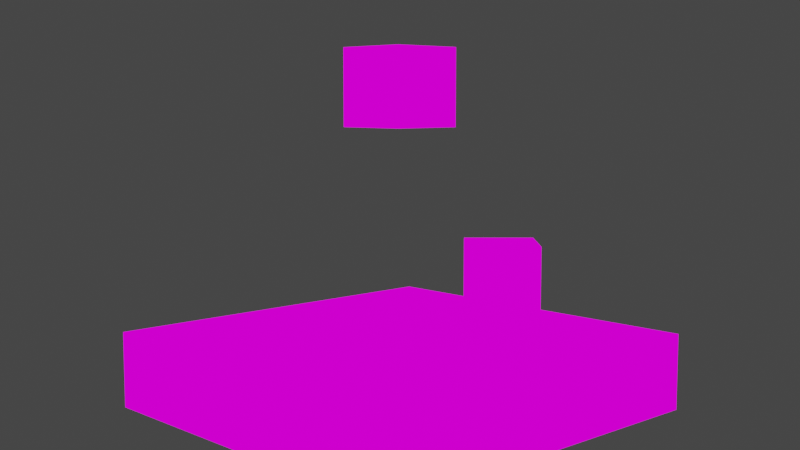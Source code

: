 # Source: gravity.blend  (saved by Blender 2.83.19; exported with 4.5.12 LTS)
import bpy
from mathutils import Matrix  # noqa: F401  (used for matrix-valued properties, if any)

bpy.ops.wm.read_factory_settings(use_empty=True)
scene = bpy.context.scene
scene.name = 'Scene'

# ---- collections
col_collection = bpy.data.collections.new('Collection'); scene.collection.children.link(col_collection)

# ---- images (referenced by path relative to the original .blend; pixels are not part of the script)
import os
ASSET_DIR = os.environ.get("B2B_ASSET_DIR", "")  # directory of the original .blend (textures are referenced by path, not embedded)
HERE = os.path.dirname(os.path.abspath(__file__))  # packed textures are extracted next to this script under _unpacked/

def load_image(name, relpath, width, height, colorspace="sRGB"):
    """Load a texture the original file referenced (path relative to the .blend, or extracted next to this script)."""
    p = next((c for c in (os.path.join(HERE, relpath), os.path.join(ASSET_DIR, relpath)) if relpath and os.path.exists(c)), "")
    if p:
        img = bpy.data.images.load(p, check_existing=True)
        img.name = name
    else:  # same state as the original file: an image datablock whose file is absent (Cycles renders it pink)
        img = bpy.data.images.new(name, width, height)
        img.source = "FILE"
        img.filepath = "//" + (relpath or name)
    img.colorspace_settings.name = colorspace
    return img
img_pico_8_png = load_image('pico-8.png', 'pico-8.png', 1024, 1024, 'sRGB')

# ---- materials (node trees are filled in below, after node groups)
mat_material = bpy.data.materials.new('Material')
mat_material.alpha_threshold = 0.0
mat_material.use_transparent_shadow = False
mat_material.line_color = (0.0, 0.0, 0.0, 1.0)

# ---- material node trees
mat_material.use_nodes = True; mat_material.node_tree.nodes.clear()
_N = mat_material.node_tree.nodes; _L = mat_material.node_tree.links
n0 = _N.new('ShaderNodeOutputMaterial'); n0.name = 'Material Output'; n0.location = (300, 300)
n1 = _N.new('ShaderNodeEmission'); n1.name = 'Emission'; n1.location = (10, 300)
n2 = _N.new('ShaderNodeTexImage'); n2.name = 'Image Texture'; n2.location = (-280, 260)
n2.image = img_pico_8_png
_L.new(n1.outputs[0], n0.inputs[0])
_L.new(n2.outputs[0], n1.inputs[0])
n0.is_active_output = True

# ---- world
world_world = bpy.data.worlds.new('World'); scene.world = world_world
world_world.use_nodes = True; world_world.node_tree.nodes.clear()
_N = world_world.node_tree.nodes; _L = world_world.node_tree.links
n0 = _N.new('ShaderNodeOutputWorld'); n0.name = 'World Output'; n0.location = (300, 300)
n1 = _N.new('ShaderNodeBackground'); n1.name = 'Background'; n1.location = (10, 300)
n1.inputs[0].default_value = (0.05088, 0.05088, 0.05088, 1.0)
_L.new(n1.outputs[0], n0.inputs[0])
n0.is_active_output = True
world_world.color = (0.05088, 0.05088, 0.05088)
world_world.use_sun_shadow = False
world_world.sun_shadow_jitter_overblur = 0.0

# ---- cameras
cam_camera = bpy.data.cameras.new('Camera')
cam_camera.clip_end = 100.0
cam_camera.ortho_scale = 7.314

# ---- lights
light_light = bpy.data.lights.new('Light', 'POINT')
light_light.transmission_factor = 0.0
light_light.energy = 1000.0
light_light.shadow_soft_size = 0.1
light_light.shadow_maximum_resolution = 0.006
light_light.use_absolute_resolution = True

# ---- meshes
me_cube = bpy.data.meshes.new('Cube')
me_cube.from_pydata([(1.0, 1.0, 1.0), (1.0, 1.0, -1.0), (1.0, -1.0, 1.0), (1.0, -1.0, -1.0), (-1.0, 1.0, 1.0), (-1.0, 1.0, -1.0), (-1.0, -1.0, 1.0), (-1.0, -1.0, -1.0)], [], [(0, 4, 6, 2), (3, 2, 6, 7), (7, 6, 4, 5), (5, 1, 3, 7), (1, 0, 2, 3), (5, 4, 0, 1)])
_uv = me_cube.uv_layers.new(name='UVMap')
_uv.uv.foreach_set('vector', [0.625, 0.5, 0.875, 0.5, 0.875, 0.75, 0.625, 0.75, 0.375, 0.75, 0.625, 0.75, 0.625, 1.0, 0.375, 1.0, 0.375, 0.0, 0.625, 0.0, 0.625, 0.25, 0.375, 0.25, 0.125, 0.5, 0.375, 0.5, 0.375, 0.75, 0.125, 0.75, 0.375, 0.5, 0.625, 0.5, 0.625, 0.75, 0.375, 0.75, 0.375, 0.25, 0.625, 0.25, 0.625, 0.5, 0.375, 0.5])
me_cube.materials.append(mat_material)
me_cube.use_remesh_preserve_volume = False
me_cube.use_remesh_preserve_attributes = False
me_cube.use_mirror_vertex_groups = False
me_cube.update()
me_cube_001 = bpy.data.meshes.new('Cube.001')
me_cube_001.from_pydata([(-1.0, -1.0, -1.0), (-1.0, -1.0, 1.0), (-1.0, 1.0, -1.0), (-1.0, 1.0, 1.0), (1.0, -1.0, -1.0), (1.0, -1.0, 1.0), (1.0, 1.0, -1.0), (1.0, 1.0, 1.0)], [], [(0, 1, 3, 2), (2, 3, 7, 6), (6, 7, 5, 4), (4, 5, 1, 0), (2, 6, 4, 0), (7, 3, 1, 5)])
_uv = me_cube_001.uv_layers.new(name='UVMap')
_uv.uv.foreach_set('vector', [0.375, 0.0, 0.625, 0.0, 0.625, 0.25, 0.375, 0.25, 0.375, 0.25, 0.625, 0.25, 0.625, 0.5, 0.375, 0.5, 0.375, 0.5, 0.625, 0.5, 0.625, 0.75, 0.375, 0.75, 0.375, 0.75, 0.625, 0.75, 0.625, 1.0, 0.375, 1.0, 0.125, 0.5, 0.375, 0.5, 0.375, 0.75, 0.125, 0.75, 0.625, 0.5, 0.875, 0.5, 0.875, 0.75, 0.625, 0.75])
me_cube_001.materials.append(mat_material)
me_cube_001.use_remesh_fix_poles = True
me_cube_001.use_remesh_preserve_attributes = False
me_cube_001.use_mirror_vertex_groups = False
me_cube_001.update()
me_cube_002 = bpy.data.meshes.new('Cube.002')
me_cube_002.from_pydata([(-1.0, -1.0, -1.0), (-1.0, -1.0, 1.0), (-1.0, 1.0, -1.0), (-1.0, 1.0, 1.0), (1.0, -1.0, -1.0), (1.0, -1.0, 1.0), (1.0, 1.0, -1.0), (1.0, 1.0, 1.0)], [], [(0, 1, 3, 2), (2, 3, 7, 6), (6, 7, 5, 4), (4, 5, 1, 0), (2, 6, 4, 0), (7, 3, 1, 5)])
_uv = me_cube_002.uv_layers.new(name='UVMap')
_uv.uv.foreach_set('vector', [0.375, 0.0, 0.625, 0.0, 0.625, 0.25, 0.375, 0.25, 0.375, 0.25, 0.625, 0.25, 0.625, 0.5, 0.375, 0.5, 0.375, 0.5, 0.625, 0.5, 0.625, 0.75, 0.375, 0.75, 0.375, 0.75, 0.625, 0.75, 0.625, 1.0, 0.375, 1.0, 0.125, 0.5, 0.375, 0.5, 0.375, 0.75, 0.125, 0.75, 0.625, 0.5, 0.875, 0.5, 0.875, 0.75, 0.625, 0.75])
me_cube_002.materials.append(mat_material)
me_cube_002.use_remesh_fix_poles = True
me_cube_002.use_remesh_preserve_attributes = False
me_cube_002.use_mirror_vertex_groups = False
me_cube_002.update()

# ---- objects
ob_ground = bpy.data.objects.new('ground', me_cube)
ob_light = bpy.data.objects.new('Light', light_light)
ob_camera = bpy.data.objects.new('Camera', cam_camera)
ob_hitbox_ground = bpy.data.objects.new('hitbox_ground', None)
ob_cube = bpy.data.objects.new('cube', me_cube_001)
ob_hitbox_cube = bpy.data.objects.new('hitbox_cube', None)
ob_cube_1 = bpy.data.objects.new('Cube', me_cube_002)
ob_empty = bpy.data.objects.new('Empty', None)

# ---- transforms, parenting, visibility, modifiers, constraints
ob_ground.location = (0.0, 0.0, 0.0)
ob_ground.scale = (5.008, 5.141, 1.0)
ob_ground.lock_rotations_4d = False
ob_ground.empty_display_type = 'ARROWS'
ob_ground.lineart.crease_threshold = 0.0
ob_light.location = (4.076, 1.005, 5.904)
ob_light.rotation_euler = (0.6503, 0.05522, 1.866)
ob_light.lock_rotations_4d = False
ob_light.empty_display_type = 'ARROWS'
ob_light.color = (0.0, 0.0, 0.0, 0.0)
ob_light.lineart.crease_threshold = 0.0
ob_camera.location = (20.54, -19.35, 7.006)
ob_camera.rotation_euler = (1.458, -0.0, 0.8149)
ob_camera.lock_rotations_4d = False
ob_camera.empty_display_type = 'ARROWS'
ob_camera.color = (0.0, 0.0, 0.0, 0.0)
ob_camera.display_type = 'WIRE'
ob_camera.lineart.crease_threshold = 0.0
ob_hitbox_ground.parent = ob_ground
ob_hitbox_ground.location = (0.0, 0.0, 0.0)
ob_hitbox_ground.scale = (1.065, 1.065, 1.065)
ob_hitbox_ground.empty_display_type = 'CUBE'
ob_hitbox_ground.lineart.crease_threshold = 0.0
ob_cube.location = (0.02187, -0.02187, 7.303)
ob_cube.lineart.crease_threshold = 0.0
ob_hitbox_cube.parent = ob_cube
ob_hitbox_cube.location = (0.0, 0.0, 0.0)
ob_hitbox_cube.scale = (1.149, 1.149, 1.149)
ob_hitbox_cube.empty_display_type = 'CUBE'
ob_hitbox_cube.lineart.crease_threshold = 0.0
ob_cube_1.location = (0.0, 3.925, 2.021)
ob_cube_1.rotation_euler = (0.0, -0.0, 0.8093)
ob_cube_1.lineart.crease_threshold = 0.0
ob_empty.parent = ob_cube_1
ob_empty.matrix_parent_inverse = Matrix(((0.69, 0.7238, 0.0, -2.841), (-0.7238, 0.69, -0.0, -2.708), (0.0, -0.0, 1.0, -2.021), (-0.0, 0.0, -0.0, 1.0)))
ob_empty.location = (0.04696, 3.885, 2.04)
ob_empty.rotation_euler = (0.006005, 0.0002587, 0.7899)
ob_empty.empty_display_type = 'CUBE'
ob_empty.lineart.crease_threshold = 0.0

# ---- collection membership
col_collection.objects.link(ob_ground)
col_collection.objects.link(ob_light)
col_collection.objects.link(ob_camera)
col_collection.objects.link(ob_hitbox_ground)
col_collection.objects.link(ob_cube)
col_collection.objects.link(ob_hitbox_cube)
col_collection.objects.link(ob_cube_1)
col_collection.objects.link(ob_empty)

# ---- scene / render settings (as saved in the file)
scene.camera = ob_camera
scene.frame_start = 1; scene.frame_end = 250; scene.frame_set(1)
scene.render.engine = 'BLENDER_EEVEE_NEXT'
scene.cycles.use_denoising = False
scene.cycles.samples = 128
scene.cycles.sampling_pattern = 'TABULATED_SOBOL'
scene.cycles.use_adaptive_sampling = False
scene.cycles.use_light_tree = False
scene.view_settings.view_transform = 'Filmic'
bpy.context.view_layer.update()
